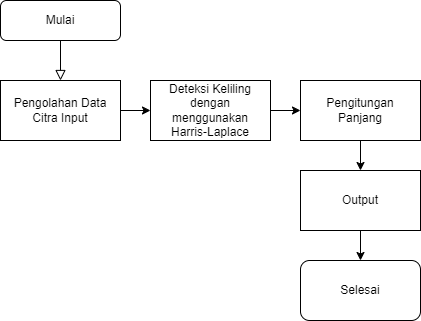

The diagram above was exported from draw.io. Its source (the exported page's mxGraphModel, read from the mxfile embedded in the PNG):
<mxGraphModel dx="1434" dy="758" grid="1" gridSize="10" guides="1" tooltips="1" connect="1" arrows="1" fold="1" page="1" pageScale="1" pageWidth="827" pageHeight="1169" math="0" shadow="0">
  <root>
    <mxCell id="WIyWlLk6GJQsqaUBKTNV-0" />
    <mxCell id="WIyWlLk6GJQsqaUBKTNV-1" parent="WIyWlLk6GJQsqaUBKTNV-0" />
    <mxCell id="WIyWlLk6GJQsqaUBKTNV-2" value="" style="rounded=0;html=1;jettySize=auto;orthogonalLoop=1;fontSize=11;endArrow=block;endFill=0;endSize=8;strokeWidth=1;shadow=0;labelBackgroundColor=none;edgeStyle=orthogonalEdgeStyle;" parent="WIyWlLk6GJQsqaUBKTNV-1" source="WIyWlLk6GJQsqaUBKTNV-3" target="RQUx4kw7X0vSw3rVWLN5-1" edge="1">
      <mxGeometry relative="1" as="geometry">
        <mxPoint x="220" y="170" as="targetPoint" />
      </mxGeometry>
    </mxCell>
    <mxCell id="WIyWlLk6GJQsqaUBKTNV-3" value="Mulai" style="rounded=1;whiteSpace=wrap;html=1;fontSize=12;glass=0;strokeWidth=1;shadow=0;" parent="WIyWlLk6GJQsqaUBKTNV-1" vertex="1">
      <mxGeometry x="160" y="80" width="120" height="40" as="geometry" />
    </mxCell>
    <mxCell id="RQUx4kw7X0vSw3rVWLN5-5" value="" style="edgeStyle=orthogonalEdgeStyle;rounded=0;orthogonalLoop=1;jettySize=auto;html=1;" parent="WIyWlLk6GJQsqaUBKTNV-1" source="RQUx4kw7X0vSw3rVWLN5-1" target="RQUx4kw7X0vSw3rVWLN5-4" edge="1">
      <mxGeometry relative="1" as="geometry" />
    </mxCell>
    <mxCell id="RQUx4kw7X0vSw3rVWLN5-1" value="Pengolahan Data&lt;br&gt;Citra Input" style="rounded=0;whiteSpace=wrap;html=1;" parent="WIyWlLk6GJQsqaUBKTNV-1" vertex="1">
      <mxGeometry x="160" y="160" width="120" height="60" as="geometry" />
    </mxCell>
    <mxCell id="RQUx4kw7X0vSw3rVWLN5-7" value="" style="edgeStyle=orthogonalEdgeStyle;rounded=0;orthogonalLoop=1;jettySize=auto;html=1;" parent="WIyWlLk6GJQsqaUBKTNV-1" source="RQUx4kw7X0vSw3rVWLN5-4" target="RQUx4kw7X0vSw3rVWLN5-6" edge="1">
      <mxGeometry relative="1" as="geometry" />
    </mxCell>
    <mxCell id="RQUx4kw7X0vSw3rVWLN5-4" value="Deteksi Keliling dengan menggunakan&lt;br&gt;Harris-Laplace" style="rounded=0;whiteSpace=wrap;html=1;" parent="WIyWlLk6GJQsqaUBKTNV-1" vertex="1">
      <mxGeometry x="310" y="160" width="120" height="60" as="geometry" />
    </mxCell>
    <mxCell id="RQUx4kw7X0vSw3rVWLN5-13" value="" style="edgeStyle=orthogonalEdgeStyle;rounded=0;orthogonalLoop=1;jettySize=auto;html=1;" parent="WIyWlLk6GJQsqaUBKTNV-1" source="RQUx4kw7X0vSw3rVWLN5-6" target="RQUx4kw7X0vSw3rVWLN5-12" edge="1">
      <mxGeometry relative="1" as="geometry" />
    </mxCell>
    <mxCell id="RQUx4kw7X0vSw3rVWLN5-6" value="Pengitungan&lt;br&gt;Panjang" style="rounded=0;whiteSpace=wrap;html=1;" parent="WIyWlLk6GJQsqaUBKTNV-1" vertex="1">
      <mxGeometry x="460" y="160" width="120" height="60" as="geometry" />
    </mxCell>
    <mxCell id="RQUx4kw7X0vSw3rVWLN5-22" style="edgeStyle=orthogonalEdgeStyle;rounded=0;orthogonalLoop=1;jettySize=auto;html=1;entryX=0.5;entryY=0;entryDx=0;entryDy=0;" parent="WIyWlLk6GJQsqaUBKTNV-1" source="RQUx4kw7X0vSw3rVWLN5-12" target="RQUx4kw7X0vSw3rVWLN5-21" edge="1">
      <mxGeometry relative="1" as="geometry" />
    </mxCell>
    <mxCell id="RQUx4kw7X0vSw3rVWLN5-12" value="Output" style="rounded=0;whiteSpace=wrap;html=1;" parent="WIyWlLk6GJQsqaUBKTNV-1" vertex="1">
      <mxGeometry x="460" y="250" width="120" height="60" as="geometry" />
    </mxCell>
    <mxCell id="RQUx4kw7X0vSw3rVWLN5-21" value="Selesai" style="rounded=1;whiteSpace=wrap;html=1;" parent="WIyWlLk6GJQsqaUBKTNV-1" vertex="1">
      <mxGeometry x="460" y="340" width="120" height="60" as="geometry" />
    </mxCell>
  </root>
</mxGraphModel>